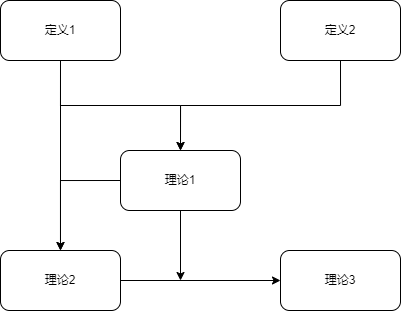

The diagram above was exported from draw.io. Its source (the exported page's mxGraphModel, read from the mxfile embedded in the PNG):
<mxGraphModel dx="757" dy="571" grid="1" gridSize="10" guides="1" tooltips="1" connect="1" arrows="1" fold="1" page="1" pageScale="1" pageWidth="827" pageHeight="1169" math="0" shadow="0">
  <root>
    <mxCell id="0" />
    <mxCell id="1" parent="0" />
    <mxCell id="rSJqg3DXhKj03wvE3R4G-4" style="edgeStyle=orthogonalEdgeStyle;rounded=0;orthogonalLoop=1;jettySize=auto;html=1;exitX=0.5;exitY=1;exitDx=0;exitDy=0;entryX=0.5;entryY=0;entryDx=0;entryDy=0;" edge="1" parent="1" source="rSJqg3DXhKj03wvE3R4G-1" target="rSJqg3DXhKj03wvE3R4G-3">
      <mxGeometry relative="1" as="geometry" />
    </mxCell>
    <mxCell id="rSJqg3DXhKj03wvE3R4G-9" style="edgeStyle=orthogonalEdgeStyle;rounded=0;orthogonalLoop=1;jettySize=auto;html=1;exitX=0.5;exitY=1;exitDx=0;exitDy=0;" edge="1" parent="1" source="rSJqg3DXhKj03wvE3R4G-1" target="rSJqg3DXhKj03wvE3R4G-6">
      <mxGeometry relative="1" as="geometry">
        <mxPoint x="300.2413793103449" y="280.0000000000001" as="targetPoint" />
      </mxGeometry>
    </mxCell>
    <mxCell id="rSJqg3DXhKj03wvE3R4G-1" value="定义1" style="rounded=1;whiteSpace=wrap;html=1;" vertex="1" parent="1">
      <mxGeometry x="240" y="180" width="120" height="60" as="geometry" />
    </mxCell>
    <mxCell id="rSJqg3DXhKj03wvE3R4G-5" style="edgeStyle=orthogonalEdgeStyle;rounded=0;orthogonalLoop=1;jettySize=auto;html=1;exitX=0.5;exitY=1;exitDx=0;exitDy=0;" edge="1" parent="1" source="rSJqg3DXhKj03wvE3R4G-2">
      <mxGeometry relative="1" as="geometry">
        <mxPoint x="420" y="330.0000000000001" as="targetPoint" />
      </mxGeometry>
    </mxCell>
    <mxCell id="rSJqg3DXhKj03wvE3R4G-2" value="定义2" style="rounded=1;whiteSpace=wrap;html=1;" vertex="1" parent="1">
      <mxGeometry x="520" y="180" width="120" height="60" as="geometry" />
    </mxCell>
    <mxCell id="rSJqg3DXhKj03wvE3R4G-8" style="edgeStyle=orthogonalEdgeStyle;rounded=0;orthogonalLoop=1;jettySize=auto;html=1;exitX=0;exitY=0.5;exitDx=0;exitDy=0;" edge="1" parent="1" source="rSJqg3DXhKj03wvE3R4G-3" target="rSJqg3DXhKj03wvE3R4G-6">
      <mxGeometry relative="1" as="geometry" />
    </mxCell>
    <mxCell id="rSJqg3DXhKj03wvE3R4G-11" style="edgeStyle=orthogonalEdgeStyle;rounded=0;orthogonalLoop=1;jettySize=auto;html=1;exitX=0.5;exitY=1;exitDx=0;exitDy=0;" edge="1" parent="1" source="rSJqg3DXhKj03wvE3R4G-3">
      <mxGeometry relative="1" as="geometry">
        <mxPoint x="420" y="460" as="targetPoint" />
      </mxGeometry>
    </mxCell>
    <mxCell id="rSJqg3DXhKj03wvE3R4G-3" value="理论1" style="rounded=1;whiteSpace=wrap;html=1;" vertex="1" parent="1">
      <mxGeometry x="360" y="330" width="120" height="60" as="geometry" />
    </mxCell>
    <mxCell id="rSJqg3DXhKj03wvE3R4G-10" style="edgeStyle=orthogonalEdgeStyle;rounded=0;orthogonalLoop=1;jettySize=auto;html=1;exitX=1;exitY=0.5;exitDx=0;exitDy=0;entryX=0;entryY=0.5;entryDx=0;entryDy=0;" edge="1" parent="1" source="rSJqg3DXhKj03wvE3R4G-6" target="rSJqg3DXhKj03wvE3R4G-7">
      <mxGeometry relative="1" as="geometry">
        <mxPoint x="400" y="460.0344827586207" as="targetPoint" />
      </mxGeometry>
    </mxCell>
    <mxCell id="rSJqg3DXhKj03wvE3R4G-6" value="理论2" style="rounded=1;whiteSpace=wrap;html=1;" vertex="1" parent="1">
      <mxGeometry x="240" y="430" width="120" height="60" as="geometry" />
    </mxCell>
    <mxCell id="rSJqg3DXhKj03wvE3R4G-7" value="理论3" style="rounded=1;whiteSpace=wrap;html=1;" vertex="1" parent="1">
      <mxGeometry x="520" y="430" width="120" height="60" as="geometry" />
    </mxCell>
  </root>
</mxGraphModel>